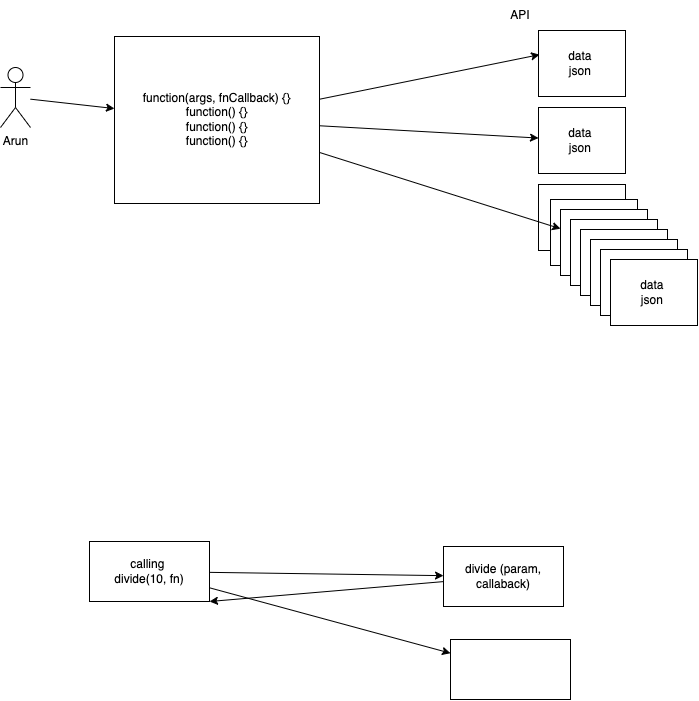

The diagram above was exported from draw.io. Its source (the exported page's mxGraphModel, read from the mxfile embedded in the PNG):
<mxGraphModel dx="879" dy="590" grid="0" gridSize="10" guides="1" tooltips="1" connect="1" arrows="1" fold="1" page="0" pageScale="1" pageWidth="827" pageHeight="1169" math="0" shadow="0">
  <root>
    <mxCell id="0" />
    <mxCell id="1" parent="0" />
    <mxCell id="2" value="API" style="text;html=1;strokeColor=none;fillColor=none;align=center;verticalAlign=middle;whiteSpace=wrap;rounded=0;" parent="1" vertex="1">
      <mxGeometry x="768" y="233" width="60" height="30" as="geometry" />
    </mxCell>
    <mxCell id="3" value="data&amp;nbsp;&lt;br&gt;json&amp;nbsp;" style="rounded=0;whiteSpace=wrap;html=1;" parent="1" vertex="1">
      <mxGeometry x="816" y="263" width="87" height="66" as="geometry" />
    </mxCell>
    <mxCell id="4" value="data&amp;nbsp;&lt;br&gt;json&amp;nbsp;" style="rounded=0;whiteSpace=wrap;html=1;" parent="1" vertex="1">
      <mxGeometry x="816" y="340" width="87" height="66" as="geometry" />
    </mxCell>
    <mxCell id="5" value="data&amp;nbsp;&lt;br&gt;json&amp;nbsp;" style="rounded=0;whiteSpace=wrap;html=1;" parent="1" vertex="1">
      <mxGeometry x="816" y="417" width="87" height="66" as="geometry" />
    </mxCell>
    <mxCell id="6" value="data&amp;nbsp;&lt;br&gt;json&amp;nbsp;" style="rounded=0;whiteSpace=wrap;html=1;" parent="1" vertex="1">
      <mxGeometry x="828" y="432" width="87" height="66" as="geometry" />
    </mxCell>
    <mxCell id="7" value="data&amp;nbsp;&lt;br&gt;json&amp;nbsp;" style="rounded=0;whiteSpace=wrap;html=1;" parent="1" vertex="1">
      <mxGeometry x="838" y="442" width="87" height="66" as="geometry" />
    </mxCell>
    <mxCell id="8" value="data&amp;nbsp;&lt;br&gt;json&amp;nbsp;" style="rounded=0;whiteSpace=wrap;html=1;" parent="1" vertex="1">
      <mxGeometry x="848" y="452" width="87" height="66" as="geometry" />
    </mxCell>
    <mxCell id="9" value="data&amp;nbsp;&lt;br&gt;json&amp;nbsp;" style="rounded=0;whiteSpace=wrap;html=1;" parent="1" vertex="1">
      <mxGeometry x="858" y="462" width="87" height="66" as="geometry" />
    </mxCell>
    <mxCell id="10" value="data&amp;nbsp;&lt;br&gt;json&amp;nbsp;" style="rounded=0;whiteSpace=wrap;html=1;" parent="1" vertex="1">
      <mxGeometry x="868" y="472" width="87" height="66" as="geometry" />
    </mxCell>
    <mxCell id="11" value="data&amp;nbsp;&lt;br&gt;json&amp;nbsp;" style="rounded=0;whiteSpace=wrap;html=1;" parent="1" vertex="1">
      <mxGeometry x="878" y="482" width="87" height="66" as="geometry" />
    </mxCell>
    <mxCell id="12" value="data&amp;nbsp;&lt;br&gt;json&amp;nbsp;" style="rounded=0;whiteSpace=wrap;html=1;" parent="1" vertex="1">
      <mxGeometry x="888" y="492" width="87" height="66" as="geometry" />
    </mxCell>
    <mxCell id="15" style="edgeStyle=none;html=1;" parent="1" source="14" target="16" edge="1">
      <mxGeometry relative="1" as="geometry">
        <mxPoint x="410.3374938964844" y="330" as="targetPoint" />
      </mxGeometry>
    </mxCell>
    <mxCell id="14" value="Arun" style="shape=umlActor;verticalLabelPosition=bottom;verticalAlign=top;html=1;outlineConnect=0;" parent="1" vertex="1">
      <mxGeometry x="278" y="300" width="30" height="60" as="geometry" />
    </mxCell>
    <mxCell id="17" style="edgeStyle=none;html=1;entryX=0.012;entryY=0.366;entryDx=0;entryDy=0;entryPerimeter=0;" parent="1" source="16" target="3" edge="1">
      <mxGeometry relative="1" as="geometry" />
    </mxCell>
    <mxCell id="18" style="edgeStyle=none;html=1;" parent="1" source="16" target="4" edge="1">
      <mxGeometry relative="1" as="geometry" />
    </mxCell>
    <mxCell id="19" style="edgeStyle=none;html=1;" parent="1" source="16" target="7" edge="1">
      <mxGeometry relative="1" as="geometry" />
    </mxCell>
    <mxCell id="16" value="function(args, fnCallback) {}&lt;br&gt;function() {}&lt;br&gt;function() {}&lt;br&gt;function() {}" style="rounded=0;whiteSpace=wrap;html=1;" parent="1" vertex="1">
      <mxGeometry x="392" y="269" width="205" height="167" as="geometry" />
    </mxCell>
    <mxCell id="21" style="edgeStyle=none;html=1;" edge="1" parent="1" source="20" target="22">
      <mxGeometry relative="1" as="geometry">
        <mxPoint x="718.7824006257233" y="804" as="targetPoint" />
      </mxGeometry>
    </mxCell>
    <mxCell id="24" style="edgeStyle=none;html=1;" edge="1" parent="1" source="20" target="25">
      <mxGeometry relative="1" as="geometry">
        <mxPoint x="750.634252477575" y="894.7407588252313" as="targetPoint" />
      </mxGeometry>
    </mxCell>
    <mxCell id="20" value="calling&amp;nbsp;&lt;br&gt;divide(10, fn)" style="rounded=0;whiteSpace=wrap;html=1;" vertex="1" parent="1">
      <mxGeometry x="367" y="774" width="120" height="60" as="geometry" />
    </mxCell>
    <mxCell id="23" style="edgeStyle=none;html=1;entryX=1;entryY=1;entryDx=0;entryDy=0;" edge="1" parent="1" source="22" target="20">
      <mxGeometry relative="1" as="geometry" />
    </mxCell>
    <mxCell id="22" value="divide (param, callaback)&lt;br&gt;" style="rounded=0;whiteSpace=wrap;html=1;" vertex="1" parent="1">
      <mxGeometry x="721.0024006257233" y="779" width="120" height="60" as="geometry" />
    </mxCell>
    <mxCell id="25" value="" style="rounded=0;whiteSpace=wrap;html=1;" vertex="1" parent="1">
      <mxGeometry x="728.004252477575" y="872.0007588252313" width="120" height="60" as="geometry" />
    </mxCell>
  </root>
</mxGraphModel>